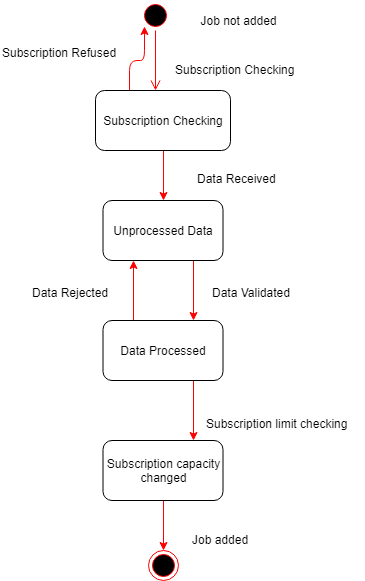

The diagram above was exported from draw.io. Its source (the exported page's mxGraphModel, read from the mxfile embedded in the PNG):
<mxGraphModel dx="1010" dy="533" grid="1" gridSize="10" guides="1" tooltips="1" connect="1" arrows="1" fold="1" page="1" pageScale="1" pageWidth="1169" pageHeight="826" background="#ffffff" math="0" shadow="0">
  <root>
    <mxCell id="0" />
    <mxCell id="1" parent="0" />
    <mxCell id="BxfMBbD6gTEJ51iWuFUB-5" value="" style="ellipse;html=1;shape=startState;fillColor=#000000;strokeColor=#ff0000;" vertex="1" parent="1">
      <mxGeometry x="440" y="110" width="30" height="30" as="geometry" />
    </mxCell>
    <mxCell id="BxfMBbD6gTEJ51iWuFUB-6" value="" style="edgeStyle=orthogonalEdgeStyle;html=1;verticalAlign=bottom;endArrow=open;endSize=8;strokeColor=#ff0000;" edge="1" source="BxfMBbD6gTEJ51iWuFUB-5" parent="1">
      <mxGeometry relative="1" as="geometry">
        <mxPoint x="455" y="200" as="targetPoint" />
      </mxGeometry>
    </mxCell>
    <mxCell id="BxfMBbD6gTEJ51iWuFUB-17" style="edgeStyle=orthogonalEdgeStyle;rounded=1;orthogonalLoop=1;jettySize=auto;html=1;exitX=0.5;exitY=1;exitDx=0;exitDy=0;entryX=0.5;entryY=0;entryDx=0;entryDy=0;strokeColor=#FF0000;strokeWidth=1;" edge="1" parent="1" source="BxfMBbD6gTEJ51iWuFUB-7" target="BxfMBbD6gTEJ51iWuFUB-8">
      <mxGeometry relative="1" as="geometry" />
    </mxCell>
    <mxCell id="BxfMBbD6gTEJ51iWuFUB-34" style="edgeStyle=orthogonalEdgeStyle;rounded=1;orthogonalLoop=1;jettySize=auto;html=1;exitX=0.25;exitY=0;exitDx=0;exitDy=0;entryX=0;entryY=1;entryDx=0;entryDy=0;strokeColor=#FF0000;strokeWidth=1;" edge="1" parent="1" source="BxfMBbD6gTEJ51iWuFUB-7" target="BxfMBbD6gTEJ51iWuFUB-5">
      <mxGeometry relative="1" as="geometry" />
    </mxCell>
    <mxCell id="BxfMBbD6gTEJ51iWuFUB-7" value="Subscription Checking" style="rounded=1;whiteSpace=wrap;html=1;strokeWidth=1;" vertex="1" parent="1">
      <mxGeometry x="395" y="200" width="135" height="60" as="geometry" />
    </mxCell>
    <mxCell id="BxfMBbD6gTEJ51iWuFUB-19" style="edgeStyle=orthogonalEdgeStyle;rounded=1;orthogonalLoop=1;jettySize=auto;html=1;exitX=0.75;exitY=1;exitDx=0;exitDy=0;entryX=0.75;entryY=0;entryDx=0;entryDy=0;strokeColor=#FF0000;strokeWidth=1;" edge="1" parent="1" source="BxfMBbD6gTEJ51iWuFUB-8" target="BxfMBbD6gTEJ51iWuFUB-9">
      <mxGeometry relative="1" as="geometry" />
    </mxCell>
    <mxCell id="BxfMBbD6gTEJ51iWuFUB-8" value="Unprocessed Data" style="rounded=1;whiteSpace=wrap;html=1;strokeWidth=1;" vertex="1" parent="1">
      <mxGeometry x="402.5" y="310" width="120" height="60" as="geometry" />
    </mxCell>
    <mxCell id="BxfMBbD6gTEJ51iWuFUB-21" style="edgeStyle=orthogonalEdgeStyle;rounded=1;orthogonalLoop=1;jettySize=auto;html=1;exitX=0.75;exitY=1;exitDx=0;exitDy=0;entryX=0.75;entryY=0;entryDx=0;entryDy=0;strokeColor=#FF0000;strokeWidth=1;" edge="1" parent="1" source="BxfMBbD6gTEJ51iWuFUB-9" target="BxfMBbD6gTEJ51iWuFUB-10">
      <mxGeometry relative="1" as="geometry" />
    </mxCell>
    <mxCell id="BxfMBbD6gTEJ51iWuFUB-31" style="edgeStyle=orthogonalEdgeStyle;rounded=1;orthogonalLoop=1;jettySize=auto;html=1;exitX=0.25;exitY=0;exitDx=0;exitDy=0;entryX=0.25;entryY=1;entryDx=0;entryDy=0;strokeColor=#FF0000;strokeWidth=1;" edge="1" parent="1" source="BxfMBbD6gTEJ51iWuFUB-9" target="BxfMBbD6gTEJ51iWuFUB-8">
      <mxGeometry relative="1" as="geometry" />
    </mxCell>
    <mxCell id="BxfMBbD6gTEJ51iWuFUB-9" value="Data Processed" style="rounded=1;whiteSpace=wrap;html=1;strokeWidth=1;" vertex="1" parent="1">
      <mxGeometry x="402.5" y="430" width="120" height="60" as="geometry" />
    </mxCell>
    <mxCell id="BxfMBbD6gTEJ51iWuFUB-29" style="edgeStyle=orthogonalEdgeStyle;rounded=1;orthogonalLoop=1;jettySize=auto;html=1;exitX=0.5;exitY=1;exitDx=0;exitDy=0;entryX=0.5;entryY=0;entryDx=0;entryDy=0;strokeColor=#FF0000;strokeWidth=1;" edge="1" parent="1" source="BxfMBbD6gTEJ51iWuFUB-10" target="BxfMBbD6gTEJ51iWuFUB-26">
      <mxGeometry relative="1" as="geometry" />
    </mxCell>
    <mxCell id="BxfMBbD6gTEJ51iWuFUB-10" value="Subscription capacity&lt;br&gt;changed&lt;br&gt;" style="rounded=1;whiteSpace=wrap;html=1;strokeWidth=1;" vertex="1" parent="1">
      <mxGeometry x="402.5" y="550" width="120" height="60" as="geometry" />
    </mxCell>
    <mxCell id="BxfMBbD6gTEJ51iWuFUB-11" value="Job not added" style="text;html=1;strokeColor=none;fillColor=none;align=center;verticalAlign=middle;whiteSpace=wrap;rounded=0;" vertex="1" parent="1">
      <mxGeometry x="490" y="120" width="95" height="20" as="geometry" />
    </mxCell>
    <mxCell id="BxfMBbD6gTEJ51iWuFUB-13" value="Subscription Checking" style="text;html=1;resizable=0;points=[];autosize=1;align=left;verticalAlign=top;spacingTop=-4;" vertex="1" parent="1">
      <mxGeometry x="472.5" y="170" width="130" height="20" as="geometry" />
    </mxCell>
    <mxCell id="BxfMBbD6gTEJ51iWuFUB-23" value="Data Received" style="text;html=1;resizable=0;points=[];autosize=1;align=left;verticalAlign=top;spacingTop=-4;" vertex="1" parent="1">
      <mxGeometry x="495" y="279" width="90" height="20" as="geometry" />
    </mxCell>
    <mxCell id="BxfMBbD6gTEJ51iWuFUB-24" value="Data Validated" style="text;html=1;resizable=0;points=[];autosize=1;align=left;verticalAlign=top;spacingTop=-4;" vertex="1" parent="1">
      <mxGeometry x="510" y="393" width="90" height="20" as="geometry" />
    </mxCell>
    <mxCell id="BxfMBbD6gTEJ51iWuFUB-25" value="Subscription limit checking" style="text;html=1;resizable=0;points=[];autosize=1;align=left;verticalAlign=top;spacingTop=-4;" vertex="1" parent="1">
      <mxGeometry x="504" y="524" width="160" height="20" as="geometry" />
    </mxCell>
    <mxCell id="BxfMBbD6gTEJ51iWuFUB-26" value="" style="ellipse;html=1;shape=endState;fillColor=#000000;strokeColor=#ff0000;" vertex="1" parent="1">
      <mxGeometry x="447.5" y="660" width="30" height="30" as="geometry" />
    </mxCell>
    <mxCell id="BxfMBbD6gTEJ51iWuFUB-30" value="Job added" style="text;html=1;resizable=0;points=[];autosize=1;align=left;verticalAlign=top;spacingTop=-4;" vertex="1" parent="1">
      <mxGeometry x="490" y="640" width="70" height="20" as="geometry" />
    </mxCell>
    <mxCell id="BxfMBbD6gTEJ51iWuFUB-32" value="Data Rejected" style="text;html=1;resizable=0;points=[];autosize=1;align=left;verticalAlign=top;spacingTop=-4;" vertex="1" parent="1">
      <mxGeometry x="330" y="393" width="90" height="20" as="geometry" />
    </mxCell>
    <mxCell id="BxfMBbD6gTEJ51iWuFUB-35" value="Subscription Refused" style="text;html=1;resizable=0;points=[];autosize=1;align=left;verticalAlign=top;spacingTop=-4;" vertex="1" parent="1">
      <mxGeometry x="300" y="153" width="130" height="20" as="geometry" />
    </mxCell>
  </root>
</mxGraphModel>